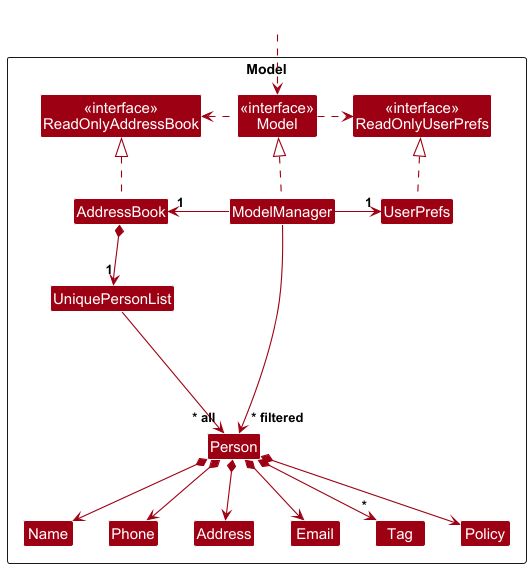

The diagram above was rendered by PlantUML. Its source (embedded in the PNG):
@startuml
!include style.puml
skinparam arrowThickness 1.1
skinparam arrowColor MODEL_COLOR
skinparam classBackgroundColor MODEL_COLOR

Package Model as ModelPackage <<Rectangle>>{
Class "<<interface>>\nReadOnlyAddressBook" as ReadOnlyAddressBook
Class "<<interface>>\nReadOnlyUserPrefs" as ReadOnlyUserPrefs
Class "<<interface>>\nModel" as Model
Class AddressBook
Class ModelManager
Class UserPrefs

Class UniquePersonList
Class Person
Class Address
Class Email
Class Name
Class Phone
Class Tag
Class Policy

Class I #FFFFFF
}

Class HiddenOutside #FFFFFF
HiddenOutside ..> Model

AddressBook .up.|> ReadOnlyAddressBook

ModelManager .up.|> Model
Model .right.> ReadOnlyUserPrefs
Model .left.> ReadOnlyAddressBook
ModelManager -left-> "1" AddressBook
ModelManager -right-> "1" UserPrefs
UserPrefs .up.|> ReadOnlyUserPrefs

AddressBook *--> "1" UniquePersonList
UniquePersonList --> "~* all" Person
Person *--> Name
Person *--> Phone
Person *--> Email
Person *--> Address
Person *--> "*" Tag
Person *--> Policy

Person -[hidden]up--> I
UniquePersonList -[hidden]right-> I

Name -[hidden]right-> Phone
Phone -[hidden]right-> Address
Address -[hidden]right-> Email

ModelManager --> "~* filtered" Person
@enduml